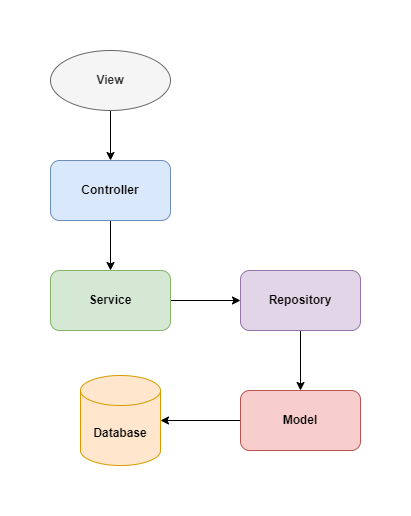

The diagram above was exported from draw.io. Its source (the exported page's mxGraphModel, read from the mxfile embedded in the PNG):
<mxGraphModel dx="1434" dy="784" grid="1" gridSize="10" guides="1" tooltips="1" connect="1" arrows="1" fold="1" page="1" pageScale="1" pageWidth="850" pageHeight="1100" math="0" shadow="0">
  <root>
    <mxCell id="0" />
    <mxCell id="1" parent="0" />
    <mxCell id="qXckvuCxHyy2mgPbXDBb-5" value="" style="group" parent="1" connectable="0" vertex="1">
      <mxGeometry x="280" y="50" width="310" height="415" as="geometry" />
    </mxCell>
    <mxCell id="7BJgI1ebmiZRzfoClyY5-3" value="" style="edgeStyle=orthogonalEdgeStyle;rounded=1;orthogonalLoop=1;jettySize=auto;html=1;fontStyle=1;entryX=0.5;entryY=0;entryDx=0;entryDy=0;" parent="qXckvuCxHyy2mgPbXDBb-5" source="7BJgI1ebmiZRzfoClyY5-1" target="7BJgI1ebmiZRzfoClyY5-13" edge="1">
      <mxGeometry relative="1" as="geometry">
        <mxPoint x="45" y="130" as="targetPoint" />
      </mxGeometry>
    </mxCell>
    <mxCell id="7BJgI1ebmiZRzfoClyY5-1" value="View" style="ellipse;whiteSpace=wrap;html=1;fontStyle=1;fillColor=#f5f5f5;strokeColor=#666666;fontColor=#333333;shadow=0;rounded=1;" parent="qXckvuCxHyy2mgPbXDBb-5" vertex="1">
      <mxGeometry width="120" height="60" as="geometry" />
    </mxCell>
    <mxCell id="7BJgI1ebmiZRzfoClyY5-8" value="Database" style="shape=cylinder3;whiteSpace=wrap;html=1;boundedLbl=1;backgroundOutline=1;size=15;fontStyle=1;fillColor=#ffe6cc;strokeColor=#d79b00;rounded=1;" parent="qXckvuCxHyy2mgPbXDBb-5" vertex="1">
      <mxGeometry x="30" y="325" width="80" height="90" as="geometry" />
    </mxCell>
    <mxCell id="7BJgI1ebmiZRzfoClyY5-17" value="" style="edgeStyle=orthogonalEdgeStyle;rounded=1;orthogonalLoop=1;jettySize=auto;html=1;" parent="qXckvuCxHyy2mgPbXDBb-5" source="7BJgI1ebmiZRzfoClyY5-13" target="7BJgI1ebmiZRzfoClyY5-15" edge="1">
      <mxGeometry relative="1" as="geometry" />
    </mxCell>
    <mxCell id="7BJgI1ebmiZRzfoClyY5-13" value="&lt;span style=&quot;font-weight: 700;&quot;&gt;Controller&lt;/span&gt;" style="rounded=1;whiteSpace=wrap;html=1;fillColor=#dae8fc;strokeColor=#6c8ebf;" parent="qXckvuCxHyy2mgPbXDBb-5" vertex="1">
      <mxGeometry y="110" width="120" height="60" as="geometry" />
    </mxCell>
    <mxCell id="qXckvuCxHyy2mgPbXDBb-3" value="" style="edgeStyle=orthogonalEdgeStyle;rounded=0;orthogonalLoop=1;jettySize=auto;html=1;" parent="qXckvuCxHyy2mgPbXDBb-5" source="7BJgI1ebmiZRzfoClyY5-15" target="qXckvuCxHyy2mgPbXDBb-1" edge="1">
      <mxGeometry relative="1" as="geometry" />
    </mxCell>
    <mxCell id="7BJgI1ebmiZRzfoClyY5-15" value="&lt;span style=&quot;font-weight: 700;&quot;&gt;Service&lt;/span&gt;" style="rounded=1;whiteSpace=wrap;html=1;fillColor=#d5e8d4;strokeColor=#82b366;" parent="qXckvuCxHyy2mgPbXDBb-5" vertex="1">
      <mxGeometry y="220" width="120" height="60" as="geometry" />
    </mxCell>
    <mxCell id="qXckvuCxHyy2mgPbXDBb-2" value="" style="edgeStyle=orthogonalEdgeStyle;rounded=0;orthogonalLoop=1;jettySize=auto;html=1;" parent="qXckvuCxHyy2mgPbXDBb-5" source="7BJgI1ebmiZRzfoClyY5-16" target="7BJgI1ebmiZRzfoClyY5-8" edge="1">
      <mxGeometry relative="1" as="geometry" />
    </mxCell>
    <mxCell id="7BJgI1ebmiZRzfoClyY5-16" value="&lt;span style=&quot;font-weight: 700;&quot;&gt;Model&lt;/span&gt;" style="rounded=1;whiteSpace=wrap;html=1;fillColor=#f8cecc;strokeColor=#b85450;" parent="qXckvuCxHyy2mgPbXDBb-5" vertex="1">
      <mxGeometry x="190" y="340" width="120" height="60" as="geometry" />
    </mxCell>
    <mxCell id="qXckvuCxHyy2mgPbXDBb-4" value="" style="edgeStyle=orthogonalEdgeStyle;rounded=0;orthogonalLoop=1;jettySize=auto;html=1;" parent="qXckvuCxHyy2mgPbXDBb-5" source="qXckvuCxHyy2mgPbXDBb-1" target="7BJgI1ebmiZRzfoClyY5-16" edge="1">
      <mxGeometry relative="1" as="geometry" />
    </mxCell>
    <mxCell id="qXckvuCxHyy2mgPbXDBb-1" value="&lt;span style=&quot;font-weight: 700;&quot;&gt;Repository&lt;/span&gt;" style="rounded=1;whiteSpace=wrap;html=1;fillColor=#e1d5e7;strokeColor=#9673a6;" parent="qXckvuCxHyy2mgPbXDBb-5" vertex="1">
      <mxGeometry x="190" y="220" width="120" height="60" as="geometry" />
    </mxCell>
  </root>
</mxGraphModel>